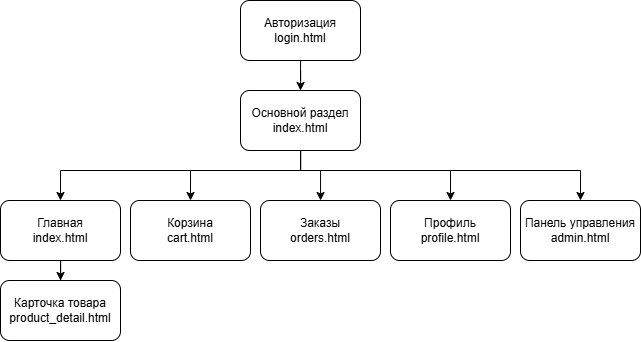

The diagram above was exported from draw.io. Its source (the exported page's mxGraphModel, read from the mxfile embedded in the PNG):
<mxGraphModel dx="901" dy="620" grid="1" gridSize="10" guides="1" tooltips="1" connect="1" arrows="1" fold="1" page="1" pageScale="1" pageWidth="827" pageHeight="1169" math="0" shadow="0">
  <root>
    <mxCell id="0" />
    <mxCell id="1" parent="0" />
    <mxCell id="lD0CfnydLR01MT0NrFD--1" edge="1" parent="1" source="lD0CfnydLR01MT0NrFD--2" style="edgeStyle=orthogonalEdgeStyle;rounded=0;orthogonalLoop=1;jettySize=auto;html=1;" target="lD0CfnydLR01MT0NrFD--8" value="">
      <mxGeometry relative="1" as="geometry" />
    </mxCell>
    <mxCell id="lD0CfnydLR01MT0NrFD--2" parent="1" style="rounded=1;whiteSpace=wrap;html=1;" value="Авторизация&lt;div&gt;login.html&lt;/div&gt;" vertex="1">
      <mxGeometry height="60" width="120" x="320" y="20" as="geometry" />
    </mxCell>
    <mxCell id="lD0CfnydLR01MT0NrFD--3" edge="1" parent="1" source="lD0CfnydLR01MT0NrFD--8" style="edgeStyle=orthogonalEdgeStyle;rounded=0;orthogonalLoop=1;jettySize=auto;html=1;" target="lD0CfnydLR01MT0NrFD--14" value="">
      <mxGeometry relative="1" as="geometry">
        <Array as="points">
          <mxPoint x="380" y="190" />
          <mxPoint x="400" y="190" />
        </Array>
      </mxGeometry>
    </mxCell>
    <mxCell id="lD0CfnydLR01MT0NrFD--4" edge="1" parent="1" source="lD0CfnydLR01MT0NrFD--8" style="edgeStyle=orthogonalEdgeStyle;rounded=0;orthogonalLoop=1;jettySize=auto;html=1;entryX=0.5;entryY=0;entryDx=0;entryDy=0;" target="lD0CfnydLR01MT0NrFD--12">
      <mxGeometry relative="1" as="geometry">
        <Array as="points">
          <mxPoint x="380" y="190" />
          <mxPoint x="270" y="190" />
        </Array>
      </mxGeometry>
    </mxCell>
    <mxCell id="lD0CfnydLR01MT0NrFD--5" edge="1" parent="1" source="lD0CfnydLR01MT0NrFD--8" style="edgeStyle=orthogonalEdgeStyle;rounded=0;orthogonalLoop=1;jettySize=auto;html=1;entryX=0.5;entryY=0;entryDx=0;entryDy=0;" target="lD0CfnydLR01MT0NrFD--10">
      <mxGeometry relative="1" as="geometry">
        <Array as="points">
          <mxPoint x="380" y="190" />
          <mxPoint x="140" y="190" />
        </Array>
      </mxGeometry>
    </mxCell>
    <mxCell id="lD0CfnydLR01MT0NrFD--6" edge="1" parent="1" source="lD0CfnydLR01MT0NrFD--8" style="edgeStyle=orthogonalEdgeStyle;rounded=0;orthogonalLoop=1;jettySize=auto;html=1;entryX=0.5;entryY=0;entryDx=0;entryDy=0;" target="lD0CfnydLR01MT0NrFD--16">
      <mxGeometry relative="1" as="geometry">
        <Array as="points">
          <mxPoint x="380" y="190" />
          <mxPoint x="530" y="190" />
        </Array>
      </mxGeometry>
    </mxCell>
    <mxCell id="lD0CfnydLR01MT0NrFD--7" edge="1" parent="1" source="lD0CfnydLR01MT0NrFD--8" style="edgeStyle=orthogonalEdgeStyle;rounded=0;orthogonalLoop=1;jettySize=auto;html=1;entryX=0.5;entryY=0;entryDx=0;entryDy=0;" target="lD0CfnydLR01MT0NrFD--18">
      <mxGeometry relative="1" as="geometry">
        <Array as="points">
          <mxPoint x="380" y="190" />
          <mxPoint x="660" y="190" />
        </Array>
        <mxPoint x="559.9999999999999" y="210" as="targetPoint" />
      </mxGeometry>
    </mxCell>
    <mxCell id="lD0CfnydLR01MT0NrFD--8" parent="1" style="rounded=1;whiteSpace=wrap;html=1;" value="Основной раздел&lt;div&gt;index.html&lt;/div&gt;" vertex="1">
      <mxGeometry height="60" width="120" x="320" y="110" as="geometry" />
    </mxCell>
    <mxCell id="lD0CfnydLR01MT0NrFD--35" edge="1" parent="1" source="lD0CfnydLR01MT0NrFD--10" style="edgeStyle=orthogonalEdgeStyle;rounded=0;orthogonalLoop=1;jettySize=auto;html=1;" target="lD0CfnydLR01MT0NrFD--34" value="">
      <mxGeometry relative="1" as="geometry" />
    </mxCell>
    <mxCell id="lD0CfnydLR01MT0NrFD--10" parent="1" style="rounded=1;whiteSpace=wrap;html=1;" value="Главная&lt;div&gt;index.html&lt;/div&gt;" vertex="1">
      <mxGeometry height="60" width="120" x="80" y="220" as="geometry" />
    </mxCell>
    <mxCell id="lD0CfnydLR01MT0NrFD--12" parent="1" style="rounded=1;whiteSpace=wrap;html=1;" value="Корзина&lt;div&gt;cart.html&lt;/div&gt;" vertex="1">
      <mxGeometry height="60" width="120" x="210" y="220" as="geometry" />
    </mxCell>
    <mxCell id="lD0CfnydLR01MT0NrFD--14" parent="1" style="rounded=1;whiteSpace=wrap;html=1;" value="Заказы&lt;div&gt;orders.html&lt;/div&gt;" vertex="1">
      <mxGeometry height="60" width="120" x="340" y="220" as="geometry" />
    </mxCell>
    <mxCell id="lD0CfnydLR01MT0NrFD--16" parent="1" style="rounded=1;whiteSpace=wrap;html=1;" value="Профиль&lt;div&gt;profile.html&lt;/div&gt;" vertex="1">
      <mxGeometry height="60" width="120" x="470" y="220" as="geometry" />
    </mxCell>
    <mxCell id="lD0CfnydLR01MT0NrFD--18" parent="1" style="rounded=1;whiteSpace=wrap;html=1;" value="Панель управления&lt;div&gt;admin.html&lt;/div&gt;" vertex="1">
      <mxGeometry height="60" width="120" x="600" y="220" as="geometry" />
    </mxCell>
    <mxCell id="lD0CfnydLR01MT0NrFD--34" parent="1" style="rounded=1;whiteSpace=wrap;html=1;" value="Карточка товара&lt;div&gt;product_detail.html&lt;/div&gt;" vertex="1">
      <mxGeometry height="60" width="120" x="80" y="300" as="geometry" />
    </mxCell>
  </root>
</mxGraphModel>